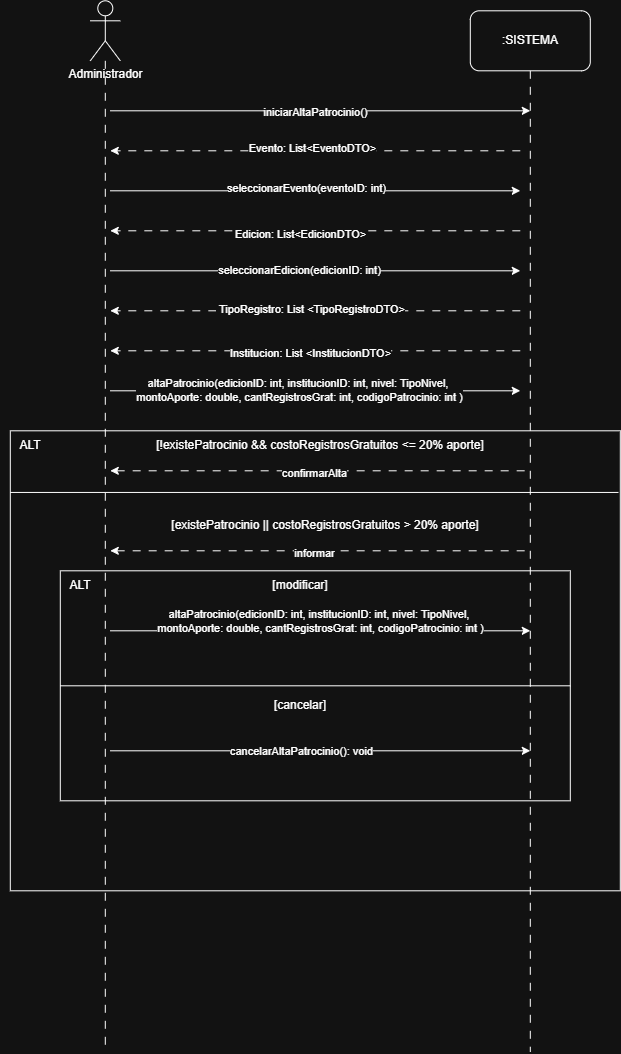

The diagram above was exported from draw.io. Its source (the exported page's mxGraphModel, read from the mxfile embedded in the PNG):
<mxGraphModel dx="1012" dy="547" grid="1" gridSize="10" guides="1" tooltips="1" connect="1" arrows="1" fold="1" page="1" pageScale="1" pageWidth="827" pageHeight="1169" math="0" shadow="0">
  <root>
    <mxCell id="0" />
    <mxCell id="1" parent="0" />
    <mxCell id="FV59gbfdV_81LkIHoHi2-1" parent="1" style="shape=umlActor;verticalLabelPosition=bottom;verticalAlign=top;html=1;outlineConnect=0;" value="Administrador" vertex="1">
      <mxGeometry height="60" width="30" x="210" y="50" as="geometry" />
    </mxCell>
    <mxCell id="FV59gbfdV_81LkIHoHi2-4" parent="1" style="rounded=1;whiteSpace=wrap;html=1;" value=":SISTEMA" vertex="1">
      <mxGeometry height="60" width="120" x="590" y="60" as="geometry" />
    </mxCell>
    <mxCell id="FV59gbfdV_81LkIHoHi2-7" edge="1" parent="1" style="endArrow=classic;html=1;rounded=0;" value="">
      <mxGeometry height="50" relative="1" width="50" as="geometry">
        <mxPoint x="230" y="160" as="sourcePoint" />
        <mxPoint x="650" y="160" as="targetPoint" />
      </mxGeometry>
    </mxCell>
    <mxCell id="FV59gbfdV_81LkIHoHi2-8" connectable="0" parent="FV59gbfdV_81LkIHoHi2-7" style="edgeLabel;html=1;align=center;verticalAlign=middle;resizable=0;points=[];" value="iniciarAltaPatrocinio()" vertex="1">
      <mxGeometry relative="1" x="-0.0238" y="-1" as="geometry">
        <mxPoint as="offset" />
      </mxGeometry>
    </mxCell>
    <mxCell id="uh33CNSInkLv8w0OAcq1-1" edge="1" parent="1" style="endArrow=classic;html=1;rounded=0;dashed=1;dashPattern=8 8;" value="">
      <mxGeometry height="50" relative="1" width="50" as="geometry">
        <mxPoint x="640" y="200" as="sourcePoint" />
        <mxPoint x="230" y="200" as="targetPoint" />
      </mxGeometry>
    </mxCell>
    <mxCell id="zeSNHNpLEO0PF7H7FGj_-1" connectable="0" parent="uh33CNSInkLv8w0OAcq1-1" style="edgeLabel;html=1;align=center;verticalAlign=middle;resizable=0;points=[];" value="Evento: List&amp;lt;EventoDTO&amp;gt;" vertex="1">
      <mxGeometry relative="1" x="0.0146" y="-3" as="geometry">
        <mxPoint as="offset" />
      </mxGeometry>
    </mxCell>
    <mxCell id="uh33CNSInkLv8w0OAcq1-2" edge="1" parent="1" style="endArrow=classic;html=1;rounded=0;dashed=1;dashPattern=8 8;" value="">
      <mxGeometry height="50" relative="1" width="50" as="geometry">
        <mxPoint x="640" y="280" as="sourcePoint" />
        <mxPoint x="230" y="280" as="targetPoint" />
      </mxGeometry>
    </mxCell>
    <mxCell id="9xxNyMWD3SDR8PsxO0cg-1" connectable="0" parent="uh33CNSInkLv8w0OAcq1-2" style="edgeLabel;html=1;align=center;verticalAlign=middle;resizable=0;points=[];" value="Edicion: List&amp;lt;EdicionDTO&amp;gt;" vertex="1">
      <mxGeometry relative="1" x="0.0732" y="3" as="geometry">
        <mxPoint as="offset" />
      </mxGeometry>
    </mxCell>
    <mxCell id="uh33CNSInkLv8w0OAcq1-3" edge="1" parent="1" style="endArrow=classic;html=1;rounded=0;" value="">
      <mxGeometry height="50" relative="1" width="50" as="geometry">
        <mxPoint x="230" y="240" as="sourcePoint" />
        <mxPoint x="640" y="240" as="targetPoint" />
      </mxGeometry>
    </mxCell>
    <mxCell id="w6yQhYNEruw9zo2EHKyH-1" connectable="0" parent="uh33CNSInkLv8w0OAcq1-3" style="edgeLabel;html=1;align=center;verticalAlign=middle;resizable=0;points=[];" value="seleccionarEvento(eventoID: int)" vertex="1">
      <mxGeometry relative="1" x="-0.0488" y="3" as="geometry">
        <mxPoint as="offset" />
      </mxGeometry>
    </mxCell>
    <mxCell id="uh33CNSInkLv8w0OAcq1-4" edge="1" parent="1" style="endArrow=classic;html=1;rounded=0;" value="">
      <mxGeometry height="50" relative="1" width="50" as="geometry">
        <mxPoint x="230" y="320" as="sourcePoint" />
        <mxPoint x="640" y="320" as="targetPoint" />
      </mxGeometry>
    </mxCell>
    <mxCell id="WWSJH6Q4OBjT1h9wPk5e-1" connectable="0" parent="uh33CNSInkLv8w0OAcq1-4" style="edgeLabel;html=1;align=center;verticalAlign=middle;resizable=0;points=[];" value="seleccionarEdicion(edicionID: int)" vertex="1">
      <mxGeometry relative="1" x="-0.0829" y="1" as="geometry">
        <mxPoint as="offset" />
      </mxGeometry>
    </mxCell>
    <mxCell id="uh33CNSInkLv8w0OAcq1-5" edge="1" parent="1" style="endArrow=classic;html=1;rounded=0;dashed=1;dashPattern=8 8;" value="">
      <mxGeometry height="50" relative="1" width="50" as="geometry">
        <mxPoint x="640" y="360" as="sourcePoint" />
        <mxPoint x="230" y="360" as="targetPoint" />
      </mxGeometry>
    </mxCell>
    <mxCell id="QKj5bhtJXPtLFKqQwpmg-1" connectable="0" parent="uh33CNSInkLv8w0OAcq1-5" style="edgeLabel;html=1;align=center;verticalAlign=middle;resizable=0;points=[];" value="&amp;nbsp;TipoRegistro: List &amp;lt;TipoRegistroDTO&amp;gt;" vertex="1">
      <mxGeometry relative="1" x="0.1366" y="-2" as="geometry">
        <mxPoint x="23" as="offset" />
      </mxGeometry>
    </mxCell>
    <mxCell id="uh33CNSInkLv8w0OAcq1-6" edge="1" parent="1" style="endArrow=classic;html=1;rounded=0;dashed=1;dashPattern=8 8;" value="">
      <mxGeometry height="50" relative="1" width="50" as="geometry">
        <mxPoint x="640" y="400" as="sourcePoint" />
        <mxPoint x="230" y="400" as="targetPoint" />
      </mxGeometry>
    </mxCell>
    <mxCell id="QKj5bhtJXPtLFKqQwpmg-2" connectable="0" parent="uh33CNSInkLv8w0OAcq1-6" style="edgeLabel;html=1;align=center;verticalAlign=middle;resizable=0;points=[];" value="Institucion: List &amp;lt;InstitucionDTO&amp;gt;" vertex="1">
      <mxGeometry relative="1" x="0.1512" y="2" as="geometry">
        <mxPoint x="26" as="offset" />
      </mxGeometry>
    </mxCell>
    <mxCell id="QKj5bhtJXPtLFKqQwpmg-3" edge="1" parent="1" style="endArrow=classic;html=1;rounded=0;" value="">
      <mxGeometry height="50" relative="1" width="50" as="geometry">
        <mxPoint x="230" y="440" as="sourcePoint" />
        <mxPoint x="640" y="440" as="targetPoint" />
      </mxGeometry>
    </mxCell>
    <mxCell id="QKj5bhtJXPtLFKqQwpmg-4" connectable="0" parent="QKj5bhtJXPtLFKqQwpmg-3" style="edgeLabel;html=1;align=center;verticalAlign=middle;resizable=0;points=[];" value="altaPatrocinio(edicionID: int, institucionID: int, nivel: TipoNivel,&amp;nbsp;&lt;div&gt;montoAporte: double,&amp;nbsp;&lt;span style=&quot;background-color: light-dark(#ffffff, var(--ge-dark-color, #121212)); color: light-dark(rgb(0, 0, 0), rgb(255, 255, 255));&quot;&gt;cantRegistrosGrat: int, codigoPatrocinio: int )&lt;/span&gt;&lt;/div&gt;" vertex="1">
      <mxGeometry relative="1" x="-0.0829" y="1" as="geometry">
        <mxPoint as="offset" />
      </mxGeometry>
    </mxCell>
    <mxCell id="r9DwKrAm1kdNvhV1DbgG-1" parent="1" style="rounded=0;whiteSpace=wrap;html=1;" value="" vertex="1">
      <mxGeometry height="460" width="610" x="130" y="480" as="geometry" />
    </mxCell>
    <mxCell id="r9DwKrAm1kdNvhV1DbgG-2" parent="1" style="text;html=1;whiteSpace=wrap;strokeColor=none;fillColor=none;align=center;verticalAlign=middle;rounded=0;" value="ALT" vertex="1">
      <mxGeometry height="30" width="60" x="120" y="480" as="geometry" />
    </mxCell>
    <mxCell id="r9DwKrAm1kdNvhV1DbgG-3" parent="1" style="text;html=1;whiteSpace=wrap;strokeColor=none;fillColor=none;align=center;verticalAlign=middle;rounded=0;" value="[!existePatrocinio &amp;amp;&amp;amp; costoRegistrosGratuitos &amp;lt;= 20% aporte]" vertex="1">
      <mxGeometry height="30" width="350" x="265" y="480" as="geometry" />
    </mxCell>
    <mxCell id="r9DwKrAm1kdNvhV1DbgG-4" parent="1" style="text;html=1;whiteSpace=wrap;strokeColor=none;fillColor=none;align=center;verticalAlign=middle;rounded=0;" value="[existePatrocinio || costoRegistrosGratuitos &amp;gt; 20% aporte]" vertex="1">
      <mxGeometry height="30" width="350" x="270" y="560" as="geometry" />
    </mxCell>
    <mxCell id="r9DwKrAm1kdNvhV1DbgG-5" edge="1" parent="1" style="endArrow=none;html=1;rounded=0;startArrow=classic;startFill=1;endFill=0;dashed=1;dashPattern=8 8;" value="">
      <mxGeometry height="50" relative="1" width="50" as="geometry">
        <mxPoint x="230" y="520" as="sourcePoint" />
        <mxPoint x="650" y="520" as="targetPoint" />
      </mxGeometry>
    </mxCell>
    <mxCell id="r9DwKrAm1kdNvhV1DbgG-8" connectable="0" parent="r9DwKrAm1kdNvhV1DbgG-5" style="edgeLabel;html=1;align=center;verticalAlign=middle;resizable=0;points=[];" value="confirmarAlta" vertex="1">
      <mxGeometry relative="1" x="-0.0315" y="-2" as="geometry">
        <mxPoint as="offset" />
      </mxGeometry>
    </mxCell>
    <mxCell id="r9DwKrAm1kdNvhV1DbgG-10" edge="1" parent="1" style="endArrow=none;html=1;rounded=0;entryX=0.997;entryY=0.134;entryDx=0;entryDy=0;entryPerimeter=0;" target="r9DwKrAm1kdNvhV1DbgG-1" value="">
      <mxGeometry height="50" relative="1" width="50" as="geometry">
        <mxPoint x="130" y="541.64" as="sourcePoint" />
        <mxPoint x="740" y="538.82" as="targetPoint" />
      </mxGeometry>
    </mxCell>
    <mxCell id="r9DwKrAm1kdNvhV1DbgG-11" edge="1" parent="1" style="endArrow=none;html=1;rounded=0;startArrow=classic;startFill=1;endFill=0;dashed=1;dashPattern=8 8;" value="">
      <mxGeometry height="50" relative="1" width="50" as="geometry">
        <mxPoint x="230" y="600" as="sourcePoint" />
        <mxPoint x="650" y="600" as="targetPoint" />
      </mxGeometry>
    </mxCell>
    <mxCell id="r9DwKrAm1kdNvhV1DbgG-12" connectable="0" parent="r9DwKrAm1kdNvhV1DbgG-11" style="edgeLabel;html=1;align=center;verticalAlign=middle;resizable=0;points=[];" value="informar" vertex="1">
      <mxGeometry relative="1" x="-0.0315" y="-2" as="geometry">
        <mxPoint as="offset" />
      </mxGeometry>
    </mxCell>
    <mxCell id="r9DwKrAm1kdNvhV1DbgG-13" parent="1" style="rounded=0;whiteSpace=wrap;html=1;" value="" vertex="1">
      <mxGeometry height="230" width="510" x="180" y="620" as="geometry" />
    </mxCell>
    <mxCell id="r9DwKrAm1kdNvhV1DbgG-14" parent="1" style="text;html=1;whiteSpace=wrap;strokeColor=none;fillColor=none;align=center;verticalAlign=middle;rounded=0;" value="ALT" vertex="1">
      <mxGeometry height="30" width="60" x="170" y="620" as="geometry" />
    </mxCell>
    <mxCell id="r9DwKrAm1kdNvhV1DbgG-15" parent="1" style="text;html=1;whiteSpace=wrap;strokeColor=none;fillColor=none;align=center;verticalAlign=middle;rounded=0;" value="[modificar]" vertex="1">
      <mxGeometry height="30" width="60" x="390" y="620" as="geometry" />
    </mxCell>
    <mxCell id="r9DwKrAm1kdNvhV1DbgG-16" edge="1" parent="1" style="endArrow=classic;html=1;rounded=0;" value="">
      <mxGeometry height="50" relative="1" width="50" as="geometry">
        <mxPoint x="230" y="680" as="sourcePoint" />
        <mxPoint x="650" y="680" as="targetPoint" />
      </mxGeometry>
    </mxCell>
    <mxCell id="r9DwKrAm1kdNvhV1DbgG-17" connectable="0" parent="r9DwKrAm1kdNvhV1DbgG-16" style="edgeLabel;html=1;align=center;verticalAlign=middle;resizable=0;points=[];" value="altaPatrocinio(edicionID: int, institucionID: int, nivel: TipoNivel,&amp;nbsp;&lt;div&gt;montoAporte: double,&amp;nbsp;&lt;span style=&quot;background-color: light-dark(#ffffff, var(--ge-dark-color, #121212)); color: light-dark(rgb(0, 0, 0), rgb(255, 255, 255));&quot;&gt;cantRegistrosGrat: int, codigoPatrocinio: int )&lt;/span&gt;&lt;/div&gt;" vertex="1">
      <mxGeometry relative="1" x="-0.0829" y="1" as="geometry">
        <mxPoint x="17" y="-9" as="offset" />
      </mxGeometry>
    </mxCell>
    <mxCell id="7InSsJVKSoTzYx-DKILT-4" parent="1" style="text;html=1;whiteSpace=wrap;strokeColor=none;fillColor=none;align=center;verticalAlign=middle;rounded=0;" value="[cancelar]" vertex="1">
      <mxGeometry height="30" width="60" x="390" y="740" as="geometry" />
    </mxCell>
    <mxCell id="7InSsJVKSoTzYx-DKILT-5" edge="1" parent="1" source="r9DwKrAm1kdNvhV1DbgG-13" style="endArrow=none;html=1;rounded=0;entryX=1;entryY=0.5;entryDx=0;entryDy=0;exitX=0;exitY=0.5;exitDx=0;exitDy=0;" target="r9DwKrAm1kdNvhV1DbgG-13" value="">
      <mxGeometry height="50" relative="1" width="50" as="geometry">
        <mxPoint x="410" y="730" as="sourcePoint" />
        <mxPoint x="460" y="680" as="targetPoint" />
      </mxGeometry>
    </mxCell>
    <mxCell id="FV59gbfdV_81LkIHoHi2-5" edge="1" parent="1" source="FV59gbfdV_81LkIHoHi2-4" style="edgeStyle=orthogonalEdgeStyle;rounded=0;orthogonalLoop=1;jettySize=auto;html=1;endArrow=none;endFill=0;dashed=1;dashPattern=8 8;">
      <mxGeometry relative="1" as="geometry">
        <mxPoint x="650" y="1101" as="targetPoint" />
      </mxGeometry>
    </mxCell>
    <mxCell id="FV59gbfdV_81LkIHoHi2-6" edge="1" parent="1" source="FV59gbfdV_81LkIHoHi2-1" style="edgeStyle=orthogonalEdgeStyle;rounded=0;orthogonalLoop=1;jettySize=auto;html=1;endArrow=none;endFill=0;dashed=1;dashPattern=8 8;">
      <mxGeometry relative="1" as="geometry">
        <mxPoint x="225" y="1100" as="targetPoint" />
      </mxGeometry>
    </mxCell>
    <mxCell id="7InSsJVKSoTzYx-DKILT-7" edge="1" parent="1" style="endArrow=classic;html=1;rounded=0;" value="">
      <mxGeometry height="50" relative="1" width="50" as="geometry">
        <mxPoint x="230" y="800" as="sourcePoint" />
        <mxPoint x="650" y="800" as="targetPoint" />
      </mxGeometry>
    </mxCell>
    <mxCell id="7InSsJVKSoTzYx-DKILT-8" connectable="0" parent="7InSsJVKSoTzYx-DKILT-7" style="edgeLabel;html=1;align=center;verticalAlign=middle;resizable=0;points=[];" value="cancelarAltaPatrocinio(): void" vertex="1">
      <mxGeometry relative="1" x="-0.0769" y="-3" as="geometry">
        <mxPoint x="-4" y="-3" as="offset" />
      </mxGeometry>
    </mxCell>
  </root>
</mxGraphModel>